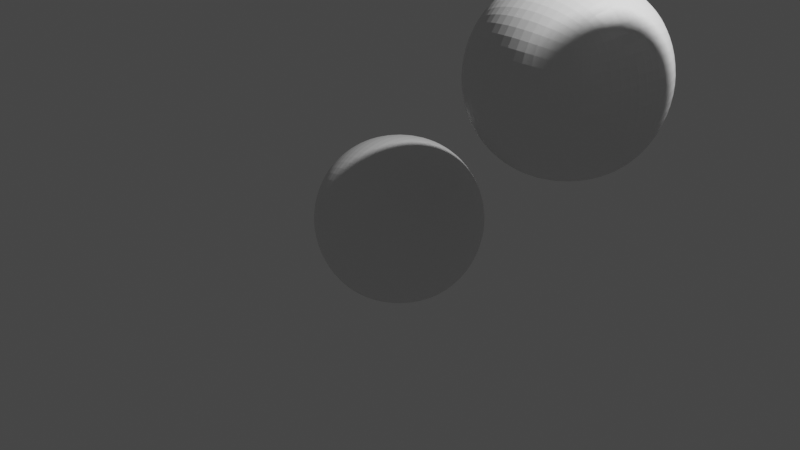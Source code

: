 # Source: b03.blend  (saved by Blender 2.81.16; exported with 4.5.12 LTS)
import bpy
from mathutils import Matrix  # noqa: F401  (used for matrix-valued properties, if any)

bpy.ops.wm.read_factory_settings(use_empty=True)
scene = bpy.context.scene
scene.name = 'Scene'

# ---- collections
col_collection = bpy.data.collections.new('Collection'); scene.collection.children.link(col_collection)

# ---- materials (node trees are filled in below, after node groups)
mat_material = bpy.data.materials.new('Material')
mat_material.alpha_threshold = 0.0
mat_material.use_transparent_shadow = False
mat_material.line_color = (0.0, 0.0, 0.0, 1.0)

# ---- material node trees
mat_material.use_nodes = True; mat_material.node_tree.nodes.clear()
_N = mat_material.node_tree.nodes; _L = mat_material.node_tree.links
n0 = _N.new('ShaderNodeOutputMaterial'); n0.name = 'Material Output'; n0.location = (300, 300)
n1 = _N.new('ShaderNodeBsdfPrincipled'); n1.name = 'Principled BSDF'; n1.location = (10, 300)
n1.distribution = 'GGX'
n1.subsurface_method = 'BURLEY'
n1.inputs[2].default_value = 0.4
n1.inputs[3].default_value = 1.45
n1.inputs[27].default_value = (0.0, 0.0, 0.0, 1.0)
n1.inputs[28].default_value = 1.0
_L.new(n1.outputs[0], n0.inputs[0])
n0.is_active_output = True

# ---- world
world_world = bpy.data.worlds.new('World'); scene.world = world_world
world_world.use_nodes = True; world_world.node_tree.nodes.clear()
_N = world_world.node_tree.nodes; _L = world_world.node_tree.links
n0 = _N.new('ShaderNodeOutputWorld'); n0.name = 'World Output'; n0.location = (300, 300)
n1 = _N.new('ShaderNodeBackground'); n1.name = 'Background'; n1.location = (10, 300)
n1.inputs[0].default_value = (0.05088, 0.05088, 0.05088, 1.0)
_L.new(n1.outputs[0], n0.inputs[0])
n0.is_active_output = True
world_world.color = (0.05088, 0.05088, 0.05088)
world_world.use_sun_shadow = False
world_world.sun_shadow_jitter_overblur = 0.0

# ---- cameras
cam_camera = bpy.data.cameras.new('Camera')
cam_camera.clip_end = 100.0
cam_camera.ortho_scale = 7.314

# ---- lights
light_light = bpy.data.lights.new('Light', 'POINT')
light_light.transmission_factor = 0.0
light_light.energy = 1000.0
light_light.shadow_soft_size = 0.1
light_light.shadow_maximum_resolution = 0.006
light_light.use_absolute_resolution = True

# ---- meshes
me_cube = bpy.data.meshes.new('Cube')
me_cube.from_pydata([(1.0, 1.0, 1.0), (1.0, 1.0, -1.0), (1.0, -1.0, 1.0), (1.0, -1.0, -1.0), (-1.0, 1.0, 1.0), (-1.0, 1.0, -1.0), (-1.0, -1.0, 1.0), (-1.0, -1.0, -1.0)], [], [(0, 4, 6, 2), (3, 2, 6, 7), (7, 6, 4, 5), (5, 1, 3, 7), (1, 0, 2, 3), (5, 4, 0, 1)])
_uv = me_cube.uv_layers.new(name='UVMap')
_uv.uv.foreach_set('vector', [0.625, 0.5, 0.875, 0.5, 0.875, 0.75, 0.625, 0.75, 0.375, 0.75, 0.625, 0.75, 0.625, 1.0, 0.375, 1.0, 0.375, 0.0, 0.625, 0.0, 0.625, 0.25, 0.375, 0.25, 0.125, 0.5, 0.375, 0.5, 0.375, 0.75, 0.125, 0.75, 0.375, 0.5, 0.625, 0.5, 0.625, 0.75, 0.375, 0.75, 0.375, 0.25, 0.625, 0.25, 0.625, 0.5, 0.375, 0.5])
me_cube.materials.append(mat_material)
me_cube.use_remesh_preserve_volume = False
me_cube.use_remesh_preserve_attributes = False
me_cube.use_mirror_vertex_groups = False
me_cube.update()

# ---- objects
ob_cube = bpy.data.objects.new('Cube', me_cube)
ob_light = bpy.data.objects.new('Light', light_light)
ob_camera = bpy.data.objects.new('Camera', cam_camera)

# ---- transforms, parenting, visibility, modifiers, constraints
ob_cube.location = (0.0, 0.0, 0.0)
ob_cube.lock_rotations_4d = False
ob_cube.empty_display_type = 'ARROWS'
ob_cube.lineart.crease_threshold = 0.0
_m = ob_cube.modifiers.new('Array', 'ARRAY')
_m.count = 11
_m.constant_offset_displace = (0.0, 0.0, 0.0)
_m.relative_offset_displace = (1.0, 0.0, 1.0)
_m = ob_cube.modifiers.new('Subdivision', 'SUBSURF')
_m.uv_smooth = 'PRESERVE_CORNERS'
_m.levels = 2
_m.render_levels = 4
_m.show_only_control_edges = False
ob_light.location = (4.076, 1.005, 5.904)
ob_light.rotation_euler = (0.6503, 0.05522, 1.866)
ob_light.lock_rotations_4d = False
ob_light.empty_display_type = 'ARROWS'
ob_light.color = (0.0, 0.0, 0.0, 0.0)
ob_light.lineart.crease_threshold = 0.0
ob_camera.location = (7.359, -6.926, 4.958)
ob_camera.rotation_euler = (1.109, 0.0, 0.8149)
ob_camera.lock_rotations_4d = False
ob_camera.empty_display_type = 'ARROWS'
ob_camera.color = (0.0, 0.0, 0.0, 0.0)
ob_camera.display_type = 'WIRE'
ob_camera.lineart.crease_threshold = 0.0

# ---- collection membership
col_collection.objects.link(ob_cube)
col_collection.objects.link(ob_light)
col_collection.objects.link(ob_camera)

# ---- scene / render settings (as saved in the file)
scene.camera = ob_camera
scene.frame_start = 1; scene.frame_end = 250; scene.frame_set(1)
scene.render.engine = 'BLENDER_EEVEE_NEXT'
scene.cycles.use_denoising = False
scene.cycles.samples = 128
scene.cycles.sampling_pattern = 'TABULATED_SOBOL'
scene.cycles.use_adaptive_sampling = False
scene.cycles.use_light_tree = False
scene.view_settings.view_transform = 'Filmic'
bpy.context.view_layer.update()
